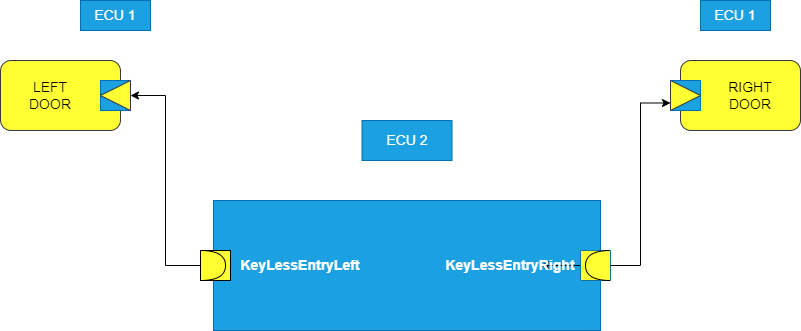

The diagram above was exported from draw.io. Its source (the exported page's mxGraphModel, read from the mxfile embedded in the PNG):
<mxGraphModel dx="868" dy="492" grid="1" gridSize="10" guides="1" tooltips="1" connect="1" arrows="1" fold="1" page="1" pageScale="1" pageWidth="850" pageHeight="1100" math="0" shadow="0">
  <root>
    <mxCell id="0" />
    <mxCell id="1" parent="0" />
    <mxCell id="IaV_z1gK6k4L8uzmyNAj-1" value="" style="rounded=0;whiteSpace=wrap;html=1;fillColor=#1ba1e2;strokeColor=#006EAF;fontColor=#ffffff;" vertex="1" parent="1">
      <mxGeometry x="243" y="270" width="387" height="130" as="geometry" />
    </mxCell>
    <mxCell id="IaV_z1gK6k4L8uzmyNAj-28" value="" style="rounded=1;whiteSpace=wrap;html=1;fontSize=14;fillColor=#FFFF33;strokeColor=#36393d;" vertex="1" parent="1">
      <mxGeometry x="30" y="130" width="120" height="70" as="geometry" />
    </mxCell>
    <mxCell id="IaV_z1gK6k4L8uzmyNAj-29" value="" style="rounded=1;whiteSpace=wrap;html=1;fontSize=14;fillColor=#FFFF33;strokeColor=#36393d;" vertex="1" parent="1">
      <mxGeometry x="710" y="130" width="120" height="70" as="geometry" />
    </mxCell>
    <mxCell id="IaV_z1gK6k4L8uzmyNAj-30" value="" style="whiteSpace=wrap;html=1;aspect=fixed;fontSize=14;fillColor=#1ba1e2;strokeColor=#006EAF;fontColor=#ffffff;" vertex="1" parent="1">
      <mxGeometry x="130" y="150" width="30" height="30" as="geometry" />
    </mxCell>
    <mxCell id="IaV_z1gK6k4L8uzmyNAj-31" value="" style="triangle;whiteSpace=wrap;html=1;fontSize=14;direction=west;fillColor=#FFFF33;strokeColor=#36393d;" vertex="1" parent="1">
      <mxGeometry x="130" y="150" width="30" height="30" as="geometry" />
    </mxCell>
    <mxCell id="IaV_z1gK6k4L8uzmyNAj-32" value="" style="whiteSpace=wrap;html=1;aspect=fixed;fontSize=14;direction=west;fillColor=#1ba1e2;strokeColor=#006EAF;fontColor=#ffffff;" vertex="1" parent="1">
      <mxGeometry x="700" y="150" width="30" height="30" as="geometry" />
    </mxCell>
    <mxCell id="IaV_z1gK6k4L8uzmyNAj-33" value="" style="triangle;whiteSpace=wrap;html=1;fontSize=14;direction=east;fillColor=#FFFF33;strokeColor=#36393d;" vertex="1" parent="1">
      <mxGeometry x="700" y="150" width="30" height="30" as="geometry" />
    </mxCell>
    <mxCell id="IaV_z1gK6k4L8uzmyNAj-38" style="edgeStyle=orthogonalEdgeStyle;rounded=0;orthogonalLoop=1;jettySize=auto;html=1;exitX=0;exitY=0.5;exitDx=0;exitDy=0;entryX=0;entryY=0.5;entryDx=0;entryDy=0;fontSize=14;" edge="1" parent="1" source="IaV_z1gK6k4L8uzmyNAj-34" target="IaV_z1gK6k4L8uzmyNAj-31">
      <mxGeometry relative="1" as="geometry" />
    </mxCell>
    <mxCell id="IaV_z1gK6k4L8uzmyNAj-34" value="" style="whiteSpace=wrap;html=1;aspect=fixed;fontSize=14;fillColor=#FFFF33;" vertex="1" parent="1">
      <mxGeometry x="230" y="320" width="30" height="30" as="geometry" />
    </mxCell>
    <mxCell id="IaV_z1gK6k4L8uzmyNAj-56" value="" style="edgeStyle=orthogonalEdgeStyle;rounded=0;orthogonalLoop=1;jettySize=auto;html=1;fontSize=14;fontColor=#FFFFFF;" edge="1" parent="1" source="IaV_z1gK6k4L8uzmyNAj-36" target="IaV_z1gK6k4L8uzmyNAj-41">
      <mxGeometry relative="1" as="geometry" />
    </mxCell>
    <mxCell id="IaV_z1gK6k4L8uzmyNAj-36" value="" style="whiteSpace=wrap;html=1;aspect=fixed;fontSize=14;direction=west;fillColor=#FFFF33;strokeColor=#10739e;" vertex="1" parent="1">
      <mxGeometry x="610" y="320" width="30" height="30" as="geometry" />
    </mxCell>
    <mxCell id="IaV_z1gK6k4L8uzmyNAj-39" style="edgeStyle=orthogonalEdgeStyle;rounded=0;orthogonalLoop=1;jettySize=auto;html=1;exitX=1;exitY=0.5;exitDx=0;exitDy=0;exitPerimeter=0;entryX=0;entryY=0.75;entryDx=0;entryDy=0;fontSize=14;" edge="1" parent="1" target="IaV_z1gK6k4L8uzmyNAj-33">
      <mxGeometry relative="1" as="geometry">
        <mxPoint x="640" y="335" as="sourcePoint" />
      </mxGeometry>
    </mxCell>
    <mxCell id="IaV_z1gK6k4L8uzmyNAj-40" value="&lt;b&gt;KeyLessEntryLeft&lt;/b&gt;" style="text;html=1;align=center;verticalAlign=middle;whiteSpace=wrap;rounded=0;fontSize=14;fontColor=#FFFFFF;" vertex="1" parent="1">
      <mxGeometry x="300" y="320" width="60" height="30" as="geometry" />
    </mxCell>
    <mxCell id="IaV_z1gK6k4L8uzmyNAj-41" value="&lt;b&gt;KeyLessEntryRight&lt;/b&gt;" style="text;html=1;strokeColor=none;fillColor=none;align=center;verticalAlign=middle;whiteSpace=wrap;rounded=0;fontSize=14;fontColor=#FFFFFF;" vertex="1" parent="1">
      <mxGeometry x="510" y="320" width="60" height="30" as="geometry" />
    </mxCell>
    <mxCell id="IaV_z1gK6k4L8uzmyNAj-42" value="LEFT DOOR" style="text;html=1;strokeColor=none;fillColor=none;align=center;verticalAlign=middle;whiteSpace=wrap;rounded=0;fontSize=14;" vertex="1" parent="1">
      <mxGeometry x="50" y="150" width="60" height="30" as="geometry" />
    </mxCell>
    <mxCell id="IaV_z1gK6k4L8uzmyNAj-43" value="RIGHT&lt;br&gt;DOOR" style="text;html=1;strokeColor=none;fillColor=none;align=center;verticalAlign=middle;whiteSpace=wrap;rounded=0;fontSize=14;" vertex="1" parent="1">
      <mxGeometry x="750" y="150" width="60" height="30" as="geometry" />
    </mxCell>
    <mxCell id="IaV_z1gK6k4L8uzmyNAj-44" value="" style="rounded=0;whiteSpace=wrap;html=1;fontSize=14;fillColor=#1ba1e2;fontColor=#ffffff;strokeColor=#006EAF;" vertex="1" parent="1">
      <mxGeometry x="110" y="70" width="70" height="30" as="geometry" />
    </mxCell>
    <mxCell id="IaV_z1gK6k4L8uzmyNAj-45" value="&lt;font color=&quot;#ffffff&quot;&gt;ECU 1&lt;/font&gt;" style="text;html=1;strokeColor=none;fillColor=none;align=center;verticalAlign=middle;whiteSpace=wrap;rounded=0;fontSize=14;" vertex="1" parent="1">
      <mxGeometry x="115" y="70" width="60" height="30" as="geometry" />
    </mxCell>
    <mxCell id="IaV_z1gK6k4L8uzmyNAj-47" value="" style="rounded=0;whiteSpace=wrap;html=1;fontSize=14;fillColor=#1ba1e2;fontColor=#ffffff;strokeColor=#006EAF;" vertex="1" parent="1">
      <mxGeometry x="730" y="70" width="70" height="30" as="geometry" />
    </mxCell>
    <mxCell id="IaV_z1gK6k4L8uzmyNAj-48" value="&lt;font color=&quot;#ffffff&quot;&gt;ECU 1&lt;/font&gt;" style="text;html=1;strokeColor=none;fillColor=none;align=center;verticalAlign=middle;whiteSpace=wrap;rounded=0;fontSize=14;" vertex="1" parent="1">
      <mxGeometry x="735" y="70" width="60" height="30" as="geometry" />
    </mxCell>
    <mxCell id="IaV_z1gK6k4L8uzmyNAj-49" value="ECU 2" style="rounded=0;whiteSpace=wrap;html=1;fontSize=14;fillColor=#1ba1e2;fontColor=#ffffff;strokeColor=#006EAF;" vertex="1" parent="1">
      <mxGeometry x="391.5" y="190" width="90" height="40" as="geometry" />
    </mxCell>
    <mxCell id="IaV_z1gK6k4L8uzmyNAj-51" value="" style="shape=requiredInterface;html=1;verticalLabelPosition=bottom;sketch=0;fontSize=14;" vertex="1" parent="1">
      <mxGeometry x="230" y="320" width="25" height="30" as="geometry" />
    </mxCell>
    <mxCell id="IaV_z1gK6k4L8uzmyNAj-52" value="" style="shape=requiredInterface;html=1;verticalLabelPosition=bottom;sketch=0;fontSize=14;direction=west;" vertex="1" parent="1">
      <mxGeometry x="615" y="320" width="25" height="30" as="geometry" />
    </mxCell>
  </root>
</mxGraphModel>